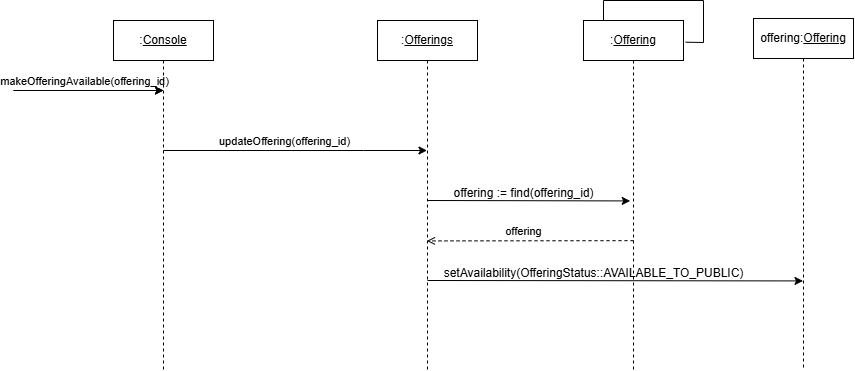

The diagram above was exported from draw.io. Its source (the exported page's mxGraphModel, read from the mxfile embedded in the PNG):
<mxGraphModel dx="1914" dy="748" grid="1" gridSize="10" guides="1" tooltips="1" connect="1" arrows="1" fold="1" page="1" pageScale="1" pageWidth="827" pageHeight="1169" math="0" shadow="0">
  <root>
    <mxCell id="0" />
    <mxCell id="1" parent="0" />
    <mxCell id="2" style="edgeStyle=elbowEdgeStyle;rounded=0;orthogonalLoop=1;jettySize=auto;html=1;elbow=vertical;curved=0;" edge="1" parent="1">
      <mxGeometry relative="1" as="geometry">
        <Array as="points">
          <mxPoint x="10" y="110" />
        </Array>
        <mxPoint y="110" as="sourcePoint" />
        <mxPoint x="150" y="110" as="targetPoint" />
      </mxGeometry>
    </mxCell>
    <mxCell id="3" value="makeOfferingAvailable(offering_id)" style="edgeLabel;html=1;align=center;verticalAlign=middle;resizable=0;points=[];" connectable="0" vertex="1" parent="2">
      <mxGeometry x="-0.1763" y="2" relative="1" as="geometry">
        <mxPoint x="8" y="-8" as="offset" />
      </mxGeometry>
    </mxCell>
    <mxCell id="4" style="edgeStyle=elbowEdgeStyle;rounded=0;orthogonalLoop=1;jettySize=auto;html=1;elbow=vertical;curved=0;" edge="1" target="8" parent="1">
      <mxGeometry relative="1" as="geometry">
        <Array as="points">
          <mxPoint x="350" y="170" />
        </Array>
        <mxPoint x="149.81034482758605" y="170" as="sourcePoint" />
        <mxPoint x="489.5" y="170" as="targetPoint" />
      </mxGeometry>
    </mxCell>
    <mxCell id="5" value="updateOffering(offering_id)" style="edgeLabel;html=1;align=center;verticalAlign=middle;resizable=0;points=[];" connectable="0" vertex="1" parent="4">
      <mxGeometry x="-0.1763" y="2" relative="1" as="geometry">
        <mxPoint x="12" y="-8" as="offset" />
      </mxGeometry>
    </mxCell>
    <mxCell id="6" style="edgeStyle=elbowEdgeStyle;rounded=0;orthogonalLoop=1;jettySize=auto;html=1;elbow=vertical;curved=0;entryX=-0.033;entryY=0.048;entryDx=0;entryDy=0;entryPerimeter=0;" edge="1" parent="1">
      <mxGeometry relative="1" as="geometry">
        <mxPoint x="414.005" y="220" as="sourcePoint" />
        <mxPoint x="616.7000000000003" y="221.05999999999995" as="targetPoint" />
      </mxGeometry>
    </mxCell>
    <mxCell id="7" value=":&lt;u&gt;Console&lt;/u&gt;" style="shape=umlLifeline;perimeter=lifelinePerimeter;whiteSpace=wrap;html=1;container=0;dropTarget=0;collapsible=0;recursiveResize=0;outlineConnect=0;portConstraint=eastwest;newEdgeStyle={&quot;edgeStyle&quot;:&quot;elbowEdgeStyle&quot;,&quot;elbow&quot;:&quot;vertical&quot;,&quot;curved&quot;:0,&quot;rounded&quot;:0};" vertex="1" parent="1">
      <mxGeometry x="100" y="40" width="100" height="350" as="geometry" />
    </mxCell>
    <mxCell id="8" value=":&lt;u&gt;Offerings&lt;/u&gt;" style="shape=umlLifeline;perimeter=lifelinePerimeter;whiteSpace=wrap;html=1;container=0;dropTarget=0;collapsible=0;recursiveResize=0;outlineConnect=0;portConstraint=eastwest;newEdgeStyle={&quot;edgeStyle&quot;:&quot;elbowEdgeStyle&quot;,&quot;elbow&quot;:&quot;vertical&quot;,&quot;curved&quot;:0,&quot;rounded&quot;:0};" vertex="1" parent="1">
      <mxGeometry x="364" y="40" width="100" height="350" as="geometry" />
    </mxCell>
    <mxCell id="9" style="edgeStyle=elbowEdgeStyle;rounded=0;orthogonalLoop=1;jettySize=auto;html=1;elbow=vertical;curved=0;" edge="1" parent="1">
      <mxGeometry relative="1" as="geometry">
        <Array as="points">
          <mxPoint x="10" y="110" />
        </Array>
        <mxPoint y="110" as="sourcePoint" />
        <mxPoint x="150" y="110" as="targetPoint" />
      </mxGeometry>
    </mxCell>
    <mxCell id="10" value="offering := find(offering_id)" style="text;html=1;align=center;verticalAlign=middle;resizable=0;points=[];autosize=1;strokeColor=none;fillColor=none;" vertex="1" parent="1">
      <mxGeometry x="430" y="198" width="160" height="30" as="geometry" />
    </mxCell>
    <mxCell id="11" value=":&lt;u&gt;Offering&lt;/u&gt;" style="shape=umlLifeline;perimeter=lifelinePerimeter;whiteSpace=wrap;html=1;container=0;dropTarget=0;collapsible=0;recursiveResize=0;outlineConnect=0;portConstraint=eastwest;newEdgeStyle={&quot;edgeStyle&quot;:&quot;elbowEdgeStyle&quot;,&quot;elbow&quot;:&quot;vertical&quot;,&quot;curved&quot;:0,&quot;rounded&quot;:0};" vertex="1" parent="1">
      <mxGeometry x="570" y="40" width="100" height="350" as="geometry" />
    </mxCell>
    <mxCell id="12" value="" style="endArrow=none;html=1;rounded=0;exitX=1.022;exitY=0.062;exitDx=0;exitDy=0;exitPerimeter=0;entryX=0.2;entryY=0;entryDx=0;entryDy=0;entryPerimeter=0;" edge="1" source="11" target="11" parent="1">
      <mxGeometry width="50" height="50" relative="1" as="geometry">
        <mxPoint x="710" y="80" as="sourcePoint" />
        <mxPoint x="610" y="39" as="targetPoint" />
        <Array as="points">
          <mxPoint x="690" y="62" />
          <mxPoint x="690" y="20" />
          <mxPoint x="590" y="20" />
        </Array>
      </mxGeometry>
    </mxCell>
    <mxCell id="13" style="edgeStyle=elbowEdgeStyle;rounded=0;orthogonalLoop=1;jettySize=auto;html=1;elbow=vertical;curved=0;endArrow=open;endFill=0;dashed=1;" edge="1" target="8" parent="1">
      <mxGeometry relative="1" as="geometry">
        <mxPoint x="620" y="260.14" as="sourcePoint" />
        <mxPoint x="420" y="260" as="targetPoint" />
      </mxGeometry>
    </mxCell>
    <mxCell id="14" value="offering" style="edgeLabel;html=1;align=center;verticalAlign=middle;resizable=0;points=[];" connectable="0" vertex="1" parent="13">
      <mxGeometry x="0.2629" y="-1" relative="1" as="geometry">
        <mxPoint x="20" y="-9" as="offset" />
      </mxGeometry>
    </mxCell>
    <mxCell id="15" value="offering:&lt;u&gt;Offering&lt;/u&gt;" style="shape=umlLifeline;perimeter=lifelinePerimeter;whiteSpace=wrap;html=1;container=0;dropTarget=0;collapsible=0;recursiveResize=0;outlineConnect=0;portConstraint=eastwest;newEdgeStyle={&quot;edgeStyle&quot;:&quot;elbowEdgeStyle&quot;,&quot;elbow&quot;:&quot;vertical&quot;,&quot;curved&quot;:0,&quot;rounded&quot;:0};" vertex="1" parent="1">
      <mxGeometry x="740" y="38" width="100" height="350" as="geometry" />
    </mxCell>
    <mxCell id="16" style="edgeStyle=elbowEdgeStyle;rounded=0;orthogonalLoop=1;jettySize=auto;html=1;elbow=vertical;curved=0;" edge="1" target="15" parent="1">
      <mxGeometry relative="1" as="geometry">
        <mxPoint x="414.005" y="300" as="sourcePoint" />
        <mxPoint x="616.7000000000003" y="301.05999999999995" as="targetPoint" />
      </mxGeometry>
    </mxCell>
    <mxCell id="17" value="setAvailability(OfferingStatus::AVAILABLE_TO_PUBLIC)" style="text;html=1;align=center;verticalAlign=middle;resizable=0;points=[];autosize=1;strokeColor=none;fillColor=none;" vertex="1" parent="1">
      <mxGeometry x="420" y="278" width="320" height="30" as="geometry" />
    </mxCell>
  </root>
</mxGraphModel>